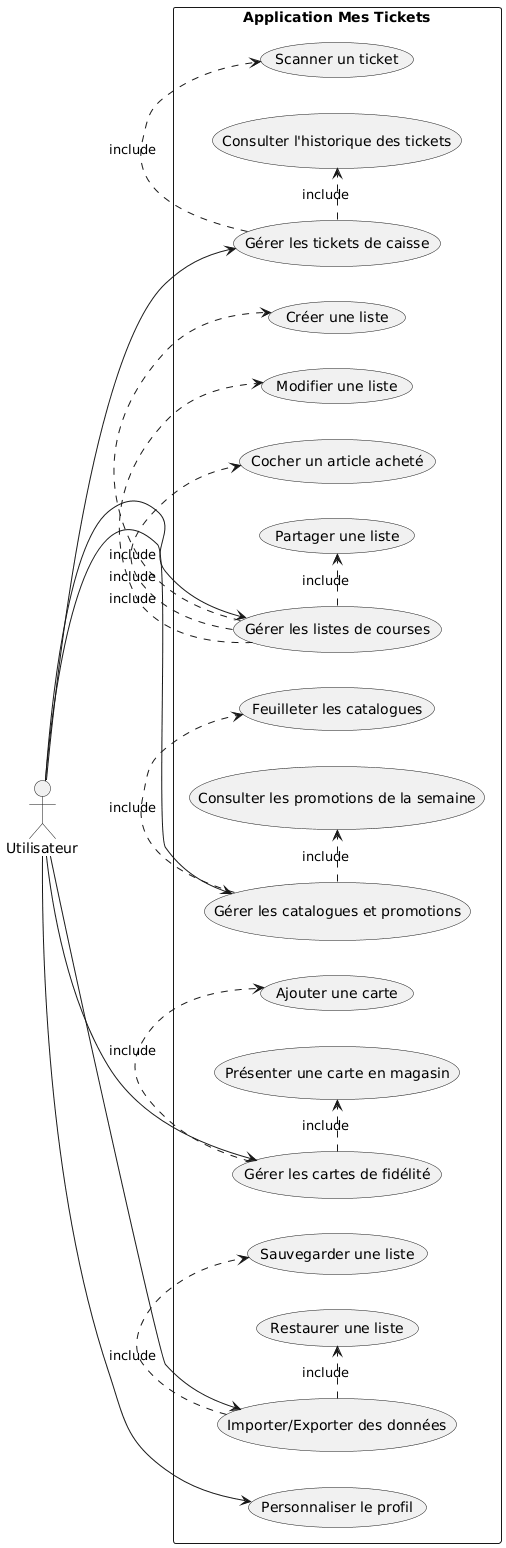

The diagram above was rendered by PlantUML. Its source (embedded in the PNG):
@startuml
left to right direction
skinparam packageStyle rectangle
actor Utilisateur
rectangle "Application Mes Tickets" {
  (Gérer les tickets de caisse) as (GTC)
  (Scanner un ticket) as (ST)
  (Consulter l'historique des tickets) as (CHT)

  (Gérer les listes de courses) as (GLC)
  (Créer une liste) as (CL)
  (Modifier une liste) as (ML)
  (Cocher un article acheté) as (CA)
  (Partager une liste) as (PL)

  (Gérer les catalogues et promotions) as (GCP)
  (Feuilleter les catalogues) as (FC)
  (Consulter les promotions de la semaine) as (CPS)

  (Gérer les cartes de fidélité) as (GCF)
  (Ajouter une carte) as (AC)
  (Présenter une carte en magasin) as (PC)

  (Importer/Exporter des données) as (IED)
  (Sauvegarder une liste) as (SL)
  (Restaurer une liste) as (RL)

  (Personnaliser le profil) as (PP)

  ' -- Relations d'inclusion et d'extension pour les tickets --
  GTC .> (ST) : include
  GTC .> (CHT) : include

  ' -- Relations d'inclusion et d'extension pour les listes --
  GLC .> (CL) : include
  GLC .> (ML) : include
  GLC .> (CA) : include
  GLC .> (PL) : include

  ' -- Relations d'inclusion pour les catalogues --
  GCP .> (FC) : include
  GCP .> (CPS) : include

  ' -- Relations d'inclusion pour les cartes --
  GCF .> (AC) : include
  GCF .> (PC) : include

  ' -- Relations d'inclusion pour l'import/export --
  IED .> (SL) : include
  IED .> (RL) : include
}

' -- Connexions de l'acteur principal aux cas d'utilisation principaux --
Utilisateur --> GTC
Utilisateur --> GLC
Utilisateur --> GCP
Utilisateur --> GCF
Utilisateur --> IED
Utilisateur --> PP
@enduml